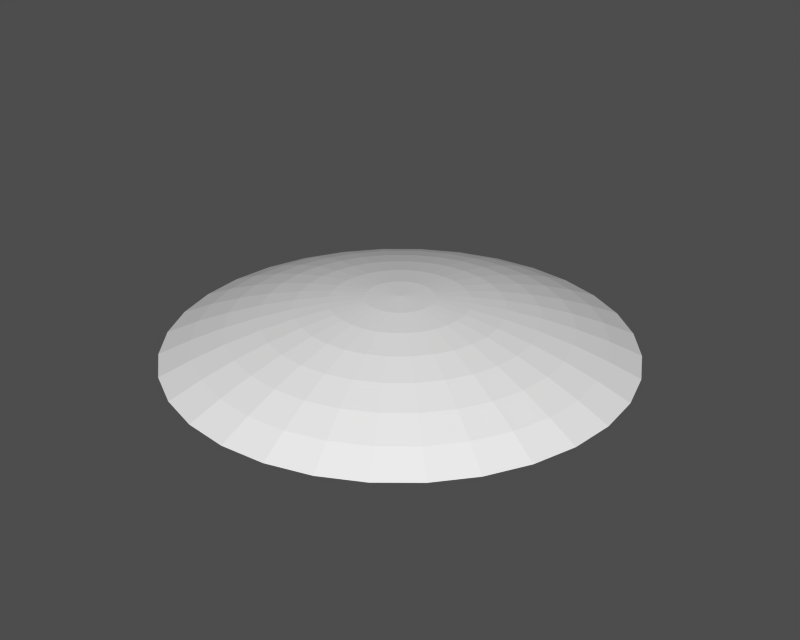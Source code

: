 # Source: sky.blend  (saved by Blender 2.27.0; exported with 4.5.12 LTS)
import bpy
from mathutils import Matrix  # noqa: F401  (used for matrix-valued properties, if any)

bpy.ops.wm.read_factory_settings(use_empty=True)
scene = bpy.context.scene
scene.name = '1'

# ---- collections
col_collection_1 = bpy.data.collections.new('Collection 1'); scene.collection.children.link(col_collection_1)

# ---- meshes
me_horizon = bpy.data.meshes.new('horizon')
me_horizon.from_pydata([(1.0, 1.0, 0.0), (1.176, 0.7857, 0.0), (1.307, 0.5412, 0.0), (1.387, 0.2759, 0.0), (1.414, 1.068e-07, 0.0), (1.387, -0.2759, 0.0), (1.307, -0.5412, 0.0), (1.176, -0.7857, 0.0), (1.0, -1.0, 0.0), (0.7857, -1.176, 0.0), (0.5412, -1.307, 0.0), (0.2759, -1.387, 0.0), (-4.608e-07, -1.414, 0.0), (-0.2759, -1.387, 0.0), (-0.5412, -1.307, 0.0), (-0.7857, -1.176, 0.0), (-1.0, -1.0, 0.0), (-1.176, -0.7857, 0.0), (-1.307, -0.5412, 0.0), (-1.387, -0.2759, 0.0), (-1.414, 1.366e-06, 0.0), (-1.387, 0.2759, 0.0), (-1.307, 0.5412, 0.0), (-1.176, 0.7857, 0.0), (-1.0, 1.0, 0.0), (-0.7857, 1.176, 0.0), (-0.5412, 1.307, 0.0), (-0.2759, 1.387, 0.0), (2.27e-06, 1.414, 0.0), (0.2759, 1.387, 0.0), (0.5412, 1.307, 0.0), (0.7857, 1.176, 0.0), (1.0, 1.0, 1.0), (1.176, 0.7857, 1.0), (1.307, 0.5412, 1.0), (1.387, 0.2759, 1.0), (1.414, -3.175e-06, 1.0), (1.387, -0.2759, 1.0), (1.307, -0.5412, 1.0), (1.176, -0.7857, 1.0), (1.0, -1.0, 1.0), (0.7857, -1.176, 1.0), (0.5412, -1.307, 1.0), (0.2759, -1.387, 1.0), (1.315e-06, -1.414, 1.0), (-0.2759, -1.387, 1.0), (-0.5412, -1.307, 1.0), (-0.7857, -1.176, 1.0), (-1.0, -1.0, 1.0), (-1.176, -0.7857, 1.0), (-1.307, -0.5412, 1.0), (-1.387, -0.2759, 1.0), (-1.414, -5.805e-06, 1.0), (-1.387, 0.2759, 1.0), (-1.307, 0.5412, 1.0), (-1.176, 0.7857, 1.0), (-1.0, 1.0, 1.0), (-0.7857, 1.176, 1.0), (-0.5412, 1.307, 1.0), (-0.2759, 1.387, 1.0), (-1.03e-05, 1.414, 1.0), (0.2759, 1.387, 1.0), (0.5412, 1.307, 1.0), (0.7857, 1.176, 1.0)], [], [(0, 1, 33, 32), (1, 2, 34, 33), (2, 3, 35, 34), (3, 4, 36, 35), (4, 5, 37, 36), (5, 6, 38, 37), (6, 7, 39, 38), (7, 8, 40, 39), (8, 9, 41, 40), (9, 10, 42, 41), (10, 11, 43, 42), (11, 12, 44, 43), (12, 13, 45, 44), (13, 14, 46, 45), (14, 15, 47, 46), (15, 16, 48, 47), (16, 17, 49, 48), (17, 18, 50, 49), (18, 19, 51, 50), (19, 20, 52, 51), (20, 21, 53, 52), (21, 22, 54, 53), (22, 23, 55, 54), (23, 24, 56, 55), (24, 25, 57, 56), (25, 26, 58, 57), (26, 27, 59, 58), (27, 28, 60, 59), (28, 29, 61, 60), (29, 30, 62, 61), (30, 31, 63, 62), (31, 0, 32, 63)])
me_horizon.use_remesh_preserve_volume = False
me_horizon.use_remesh_preserve_attributes = False
me_horizon.use_mirror_vertex_groups = False
me_horizon.update()
me_dome = bpy.data.meshes.new('dome')
me_dome.from_pydata([(1.793e-06, -0.0001616, 1.012), (4.437, 0.8825, 0.0003789), (3.836, 0.763, 0.2655), (3.22, 0.6404, 0.4916), (2.592, 0.5154, 0.6778), (1.953, 0.3883, 0.8235), (1.306, 0.2597, 0.9279), (0.6544, 0.13, 0.9907), (0.6164, 0.2552, 0.9907), (1.23, 0.5095, 0.9279), (1.84, 0.7618, 0.8235), (2.441, 1.011, 0.6778), (3.034, 1.256, 0.4916), (3.614, 1.497, 0.2655), (4.18, 1.731, 0.0003788), (3.762, 2.513, 0.0003787), (3.252, 2.173, 0.2655), (2.73, 1.824, 0.4916), (2.197, 1.468, 0.6778), (1.656, 1.106, 0.8235), (1.107, 0.7397, 0.9279), (0.5548, 0.3705, 0.9907), (0.4718, 0.4716, 0.9907), (0.9417, 0.9415, 0.9279), (1.408, 1.408, 0.8235), (1.869, 1.868, 0.6778), (2.322, 2.322, 0.4916), (2.766, 2.766, 0.2655), (3.199, 3.199, 0.0003787), (2.514, 3.762, 0.0003786), (2.173, 3.252, 0.2655), (1.824, 2.73, 0.4916), (1.468, 2.197, 0.6778), (1.106, 1.655, 0.8235), (0.7399, 1.107, 0.9279), (0.3707, 0.5546, 0.9907), (0.2553, 0.6162, 0.9907), (0.5096, 1.23, 0.9279), (0.7619, 1.839, 0.8235), (1.011, 2.441, 0.6778), (1.257, 3.033, 0.4916), (1.497, 3.614, 0.2655), (1.731, 4.18, 0.0003786), (0.8826, 4.437, 0.0003786), (0.7631, 3.836, 0.2655), (0.6406, 3.22, 0.4916), (0.5155, 2.592, 0.6778), (0.3884, 1.953, 0.8235), (0.2598, 1.306, 0.9279), (0.1302, 0.6542, 0.9907), (1.752e-06, 0.667, 0.9907), (1.697e-06, 1.332, 0.9279), (1.746e-06, 1.991, 0.8235), (1.581e-06, 2.642, 0.6778), (1.655e-06, 3.283, 0.4916), (1.493e-06, 3.911, 0.2655), (1.475e-06, 4.524, 0.0003786), (-0.8826, 4.437, 0.0003786), (-0.7631, 3.836, 0.2655), (-0.6406, 3.22, 0.4916), (-0.5155, 2.592, 0.6778), (-0.3884, 1.953, 0.8235), (-0.2598, 1.306, 0.9279), (-0.1302, 0.6542, 0.9907), (-0.2553, 0.6162, 0.9907), (-0.5096, 1.23, 0.9279), (-0.7619, 1.839, 0.8235), (-1.011, 2.441, 0.6778), (-1.257, 3.033, 0.4916), (-1.497, 3.614, 0.2655), (-1.731, 4.18, 0.0003786), (-2.514, 3.762, 0.0003786), (-2.173, 3.252, 0.2655), (-1.824, 2.73, 0.4916), (-1.468, 2.197, 0.6778), (-1.106, 1.655, 0.8235), (-0.7399, 1.107, 0.9279), (-0.3707, 0.5546, 0.9907), (-0.4718, 0.4716, 0.9907), (-0.9417, 0.9415, 0.9279), (-1.408, 1.408, 0.8235), (-1.869, 1.868, 0.6778), (-2.322, 2.322, 0.4916), (-2.766, 2.766, 0.2655), (-3.199, 3.199, 0.0003787), (-3.762, 2.513, 0.0003787), (-3.252, 2.173, 0.2655), (-2.73, 1.824, 0.4916), (-2.197, 1.468, 0.6778), (-1.656, 1.106, 0.8235), (-1.107, 0.7397, 0.9279), (-0.5547, 0.3705, 0.9907), (-0.6164, 0.2552, 0.9907), (-1.23, 0.5095, 0.9279), (-1.839, 0.7618, 0.8235), (-2.441, 1.011, 0.6778), (-3.034, 1.256, 0.4916), (-3.614, 1.497, 0.2655), (-4.18, 1.731, 0.0003788), (-4.437, 0.8825, 0.0003789), (-3.836, 0.763, 0.2655), (-3.22, 0.6404, 0.4916), (-2.592, 0.5154, 0.6778), (-1.953, 0.3883, 0.8235), (-1.306, 0.2597, 0.9279), (-0.6544, 0.13, 0.9907), (-0.6672, -0.0001616, 0.9907), (-1.332, -0.0001618, 0.9279), (-1.991, -0.0001616, 0.8235), (-2.643, -0.000162, 0.6778), (-3.284, -0.0001618, 0.4916), (-3.912, -0.0001622, 0.2655), (-4.524, -0.000162, 0.0003789), (-4.437, -0.8828, 0.000379), (-3.836, -0.7633, 0.2655), (-3.22, -0.6407, 0.4916), (-2.592, -0.5157, 0.6778), (-1.953, -0.3886, 0.8235), (-1.306, -0.26, 0.9279), (-0.6544, -0.1303, 0.9907), (-0.6164, -0.2555, 0.9907), (-1.23, -0.5098, 0.9279), (-1.839, -0.7621, 0.8235), (-2.441, -1.011, 0.6778), (-3.034, -1.257, 0.4916), (-3.614, -1.497, 0.2655), (-4.18, -1.732, 0.000379), (-3.762, -2.514, 0.0003791), (-3.252, -2.173, 0.2655), (-2.73, -1.824, 0.4916), (-2.197, -1.468, 0.6778), (-1.656, -1.106, 0.8235), (-1.107, -0.74, 0.9279), (-0.5547, -0.3708, 0.9907), (-0.4718, -0.4719, 0.9907), (-0.9417, -0.9419, 0.9279), (-1.408, -1.408, 0.8235), (-1.869, -1.869, 0.6778), (-2.322, -2.322, 0.4916), (-2.766, -2.766, 0.2655), (-3.199, -3.199, 0.0003792), (-2.514, -3.762, 0.0003792), (-2.173, -3.253, 0.2655), (-1.824, -2.73, 0.4916), (-1.468, -2.197, 0.6778), (-1.106, -1.656, 0.8235), (-0.7399, -1.107, 0.9279), (-0.3707, -0.5549, 0.9907), (-0.2553, -0.6166, 0.9907), (-0.5096, -1.231, 0.9279), (-0.7619, -1.84, 0.8235), (-1.011, -2.442, 0.6778), (-1.257, -3.034, 0.4916), (-1.497, -3.614, 0.2655), (-1.731, -4.18, 0.0003792), (-0.8826, -4.437, 0.0003793), (-0.7631, -3.837, 0.2655), (-0.6406, -3.221, 0.4916), (-0.5155, -2.592, 0.6778), (-0.3884, -1.953, 0.8235), (-0.2598, -1.306, 0.9279), (-0.1302, -0.6545, 0.9907), (1.862e-06, -0.6674, 0.9907), (2.167e-06, -1.332, 0.9279), (1.906e-06, -1.991, 0.8235), (2.412e-06, -2.643, 0.6778), (2.453e-06, -3.284, 0.4916), (2.721e-06, -3.912, 0.2655), (2.583e-06, -4.524, 0.0003793), (0.8826, -4.437, 0.0003793), (0.7631, -3.837, 0.2655), (0.6406, -3.221, 0.4916), (0.5155, -2.592, 0.6778), (0.3884, -1.953, 0.8235), (0.2598, -1.306, 0.9279), (0.1302, -0.6545, 0.9907), (0.2553, -0.6166, 0.9907), (0.5096, -1.231, 0.9279), (0.7619, -1.84, 0.8235), (1.011, -2.442, 0.6778), (1.257, -3.034, 0.4916), (1.497, -3.614, 0.2655), (1.731, -4.18, 0.0003792), (2.514, -3.762, 0.0003792), (2.173, -3.253, 0.2655), (1.824, -2.73, 0.4916), (1.468, -2.197, 0.6778), (1.106, -1.656, 0.8235), (0.7399, -1.107, 0.9279), (0.3707, -0.5549, 0.9907), (0.4718, -0.4719, 0.9907), (0.9417, -0.9419, 0.9279), (1.408, -1.408, 0.8235), (1.869, -1.869, 0.6778), (2.322, -2.322, 0.4916), (2.766, -2.766, 0.2655), (3.199, -3.199, 0.0003792), (3.762, -2.514, 0.0003791), (3.252, -2.173, 0.2655), (2.73, -1.824, 0.4916), (2.197, -1.468, 0.6778), (1.656, -1.106, 0.8235), (1.107, -0.74, 0.9279), (0.5548, -0.3708, 0.9907), (0.6164, -0.2555, 0.9907), (1.23, -0.5098, 0.9279), (1.84, -0.7621, 0.8235), (2.441, -1.011, 0.6778), (3.034, -1.257, 0.4916), (3.614, -1.497, 0.2655), (4.18, -1.731, 0.000379), (4.437, -0.8828, 0.000379), (3.836, -0.7633, 0.2655), (3.22, -0.6407, 0.4916), (2.592, -0.5157, 0.6778), (1.953, -0.3886, 0.8235), (1.306, -0.26, 0.9279), (0.6544, -0.1303, 0.9907), (0.6672, -0.0001614, 0.9907), (1.332, -0.000161, 0.9279), (1.991, -0.0001613, 0.8235), (2.643, -0.0001607, 0.6778), (3.284, -0.0001607, 0.4916), (3.912, -0.0001603, 0.2655), (4.524, -0.0001604, 0.0003789)], [], [(224, 223, 2, 1), (223, 222, 3, 2), (222, 221, 4, 3), (221, 220, 5, 4), (220, 219, 6, 5), (219, 218, 7, 6), (218, 0, 7), (7, 0, 8), (6, 7, 8, 9), (5, 6, 9, 10), (4, 5, 10, 11), (3, 4, 11, 12), (2, 3, 12, 13), (1, 2, 13, 14), (14, 13, 16, 15), (13, 12, 17, 16), (12, 11, 18, 17), (11, 10, 19, 18), (10, 9, 20, 19), (9, 8, 21, 20), (8, 0, 21), (21, 0, 22), (20, 21, 22, 23), (19, 20, 23, 24), (18, 19, 24, 25), (17, 18, 25, 26), (16, 17, 26, 27), (15, 16, 27, 28), (28, 27, 30, 29), (27, 26, 31, 30), (26, 25, 32, 31), (25, 24, 33, 32), (24, 23, 34, 33), (23, 22, 35, 34), (22, 0, 35), (35, 0, 36), (34, 35, 36, 37), (33, 34, 37, 38), (32, 33, 38, 39), (31, 32, 39, 40), (30, 31, 40, 41), (29, 30, 41, 42), (42, 41, 44, 43), (41, 40, 45, 44), (40, 39, 46, 45), (39, 38, 47, 46), (38, 37, 48, 47), (37, 36, 49, 48), (36, 0, 49), (49, 0, 50), (48, 49, 50, 51), (47, 48, 51, 52), (46, 47, 52, 53), (45, 46, 53, 54), (44, 45, 54, 55), (43, 44, 55, 56), (56, 55, 58, 57), (55, 54, 59, 58), (54, 53, 60, 59), (53, 52, 61, 60), (52, 51, 62, 61), (51, 50, 63, 62), (50, 0, 63), (63, 0, 64), (62, 63, 64, 65), (61, 62, 65, 66), (60, 61, 66, 67), (59, 60, 67, 68), (58, 59, 68, 69), (57, 58, 69, 70), (70, 69, 72, 71), (69, 68, 73, 72), (68, 67, 74, 73), (67, 66, 75, 74), (66, 65, 76, 75), (65, 64, 77, 76), (64, 0, 77), (77, 0, 78), (76, 77, 78, 79), (75, 76, 79, 80), (74, 75, 80, 81), (73, 74, 81, 82), (72, 73, 82, 83), (71, 72, 83, 84), (84, 83, 86, 85), (83, 82, 87, 86), (82, 81, 88, 87), (81, 80, 89, 88), (80, 79, 90, 89), (79, 78, 91, 90), (78, 0, 91), (91, 0, 92), (90, 91, 92, 93), (89, 90, 93, 94), (88, 89, 94, 95), (87, 88, 95, 96), (86, 87, 96, 97), (85, 86, 97, 98), (98, 97, 100, 99), (97, 96, 101, 100), (96, 95, 102, 101), (95, 94, 103, 102), (94, 93, 104, 103), (93, 92, 105, 104), (92, 0, 105), (105, 0, 106), (104, 105, 106, 107), (103, 104, 107, 108), (102, 103, 108, 109), (101, 102, 109, 110), (100, 101, 110, 111), (99, 100, 111, 112), (112, 111, 114, 113), (111, 110, 115, 114), (110, 109, 116, 115), (109, 108, 117, 116), (108, 107, 118, 117), (107, 106, 119, 118), (106, 0, 119), (119, 0, 120), (118, 119, 120, 121), (117, 118, 121, 122), (116, 117, 122, 123), (115, 116, 123, 124), (114, 115, 124, 125), (113, 114, 125, 126), (126, 125, 128, 127), (125, 124, 129, 128), (124, 123, 130, 129), (123, 122, 131, 130), (122, 121, 132, 131), (121, 120, 133, 132), (120, 0, 133), (133, 0, 134), (132, 133, 134, 135), (131, 132, 135, 136), (130, 131, 136, 137), (129, 130, 137, 138), (128, 129, 138, 139), (127, 128, 139, 140), (140, 139, 142, 141), (139, 138, 143, 142), (138, 137, 144, 143), (137, 136, 145, 144), (136, 135, 146, 145), (135, 134, 147, 146), (134, 0, 147), (147, 0, 148), (146, 147, 148, 149), (145, 146, 149, 150), (144, 145, 150, 151), (143, 144, 151, 152), (142, 143, 152, 153), (141, 142, 153, 154), (154, 153, 156, 155), (153, 152, 157, 156), (152, 151, 158, 157), (151, 150, 159, 158), (150, 149, 160, 159), (149, 148, 161, 160), (148, 0, 161), (161, 0, 162), (160, 161, 162, 163), (159, 160, 163, 164), (158, 159, 164, 165), (157, 158, 165, 166), (156, 157, 166, 167), (155, 156, 167, 168), (168, 167, 170, 169), (167, 166, 171, 170), (166, 165, 172, 171), (165, 164, 173, 172), (164, 163, 174, 173), (163, 162, 175, 174), (162, 0, 175), (175, 0, 176), (174, 175, 176, 177), (173, 174, 177, 178), (172, 173, 178, 179), (171, 172, 179, 180), (170, 171, 180, 181), (169, 170, 181, 182), (182, 181, 184, 183), (181, 180, 185, 184), (180, 179, 186, 185), (179, 178, 187, 186), (178, 177, 188, 187), (177, 176, 189, 188), (176, 0, 189), (189, 0, 190), (188, 189, 190, 191), (187, 188, 191, 192), (186, 187, 192, 193), (185, 186, 193, 194), (184, 185, 194, 195), (183, 184, 195, 196), (196, 195, 198, 197), (195, 194, 199, 198), (194, 193, 200, 199), (193, 192, 201, 200), (192, 191, 202, 201), (191, 190, 203, 202), (190, 0, 203), (203, 0, 204), (202, 203, 204, 205), (201, 202, 205, 206), (200, 201, 206, 207), (199, 200, 207, 208), (198, 199, 208, 209), (197, 198, 209, 210), (210, 209, 212, 211), (209, 208, 213, 212), (208, 207, 214, 213), (207, 206, 215, 214), (206, 205, 216, 215), (205, 204, 217, 216), (204, 0, 217), (217, 0, 218), (216, 217, 218, 219), (215, 216, 219, 220), (214, 215, 220, 221), (213, 214, 221, 222), (212, 213, 222, 223), (211, 212, 223, 224)])
me_dome.use_remesh_preserve_volume = False
me_dome.use_remesh_preserve_attributes = False
me_dome.use_mirror_vertex_groups = False
me_dome.update()

# ---- objects
ob_horizon = bpy.data.objects.new('horizon', me_horizon)
ob_dome = bpy.data.objects.new('dome', me_dome)

# ---- transforms, parenting, visibility, modifiers, constraints
ob_horizon.location = (0.0, 0.0, 0.0)
ob_horizon.scale = (28.51, 28.51, 1.179)
ob_horizon.lock_rotations_4d = False
ob_horizon.empty_display_type = 'ARROWS'
ob_horizon.color = (0.0, 0.0, 0.0, 1.0)
ob_horizon.lineart.crease_threshold = 0.0
ob_dome.location = (0.0, 0.0, 0.0)
ob_dome.scale = (10.0, 10.0, 10.0)
ob_dome.lock_rotations_4d = False
ob_dome.empty_display_type = 'ARROWS'
ob_dome.color = (0.0, 0.0, 0.0, 1.0)
ob_dome.lineart.crease_threshold = 0.0

# ---- collection membership
col_collection_1.objects.link(ob_horizon)
col_collection_1.objects.link(ob_dome)

# ---- scene / render settings (as saved in the file)
scene.frame_start = 1; scene.frame_end = 250; scene.frame_set(1)
scene.render.engine = 'BLENDER_EEVEE_NEXT'
scene.render.image_settings.file_format = 'TARGA'
scene.render.image_settings.color_mode = 'RGB'
scene.render.image_settings.quality = 95
scene.render.image_settings.compression = 95
scene.render.resolution_x = 320
scene.render.resolution_y = 256
scene.render.fps = 25
scene.render.dither_intensity = 0.0
scene.render.use_compositing = False
scene.render.use_sequencer = False
scene.render.use_file_extension = False
scene.render.bake_bias = 0.0
scene.render.use_stamp_time = False
scene.render.use_stamp_date = False
scene.render.use_stamp_frame = False
scene.render.use_stamp_camera = False
scene.render.use_stamp_scene = False
scene.render.use_stamp_filename = False
scene.render.use_stamp_render_time = False
scene.render.stamp_font_size = 0
scene.cycles.use_denoising = False
scene.cycles.samples = 10
scene.cycles.sampling_pattern = 'TABULATED_SOBOL'
scene.cycles.light_sampling_threshold = 0.0
scene.cycles.use_adaptive_sampling = False
scene.cycles.use_light_tree = False
scene.cycles.blur_glossy = 0.0
scene.cycles.volume_bounces = 1
scene.cycles.pixel_filter_type = 'GAUSSIAN'
scene.cycles.sample_clamp_indirect = 0.0
scene.view_settings.view_transform = 'Raw'
bpy.context.view_layer.update()

# ---- added for rendering (the .blend has no active camera and no usable light): camera, sun + grey world if the file has none
cam_auto = bpy.data.cameras.new('AutoCamera')
cam_auto.lens = 50.0
cam_auto.sensor_width = 36.0
cam_auto.clip_end = 2084.31
ob_auto_camera = bpy.data.objects.new('AutoCamera', cam_auto)
scene.collection.objects.link(ob_auto_camera)
ob_auto_camera.location = (118.765, -142.519, 100.07)
ob_auto_camera.rotation_euler = (1.09748, -7.21219e-08, 0.694738)
scene.camera = ob_auto_camera
light_auto_sun = bpy.data.lights.new('AutoSun', 'SUN')
light_auto_sun.energy = 3.0
light_auto_sun.angle = 0.0523599
ob_auto_sun = bpy.data.objects.new('AutoSun', light_auto_sun)
scene.collection.objects.link(ob_auto_sun)
ob_auto_sun.rotation_euler = (0.872665, 0.174533, 0.523599)
if scene.world is None:
    world_auto = bpy.data.worlds.new('AutoWorld')
    world_auto.color = (0.3, 0.3, 0.3)
    scene.world = world_auto
bpy.context.view_layer.update()
